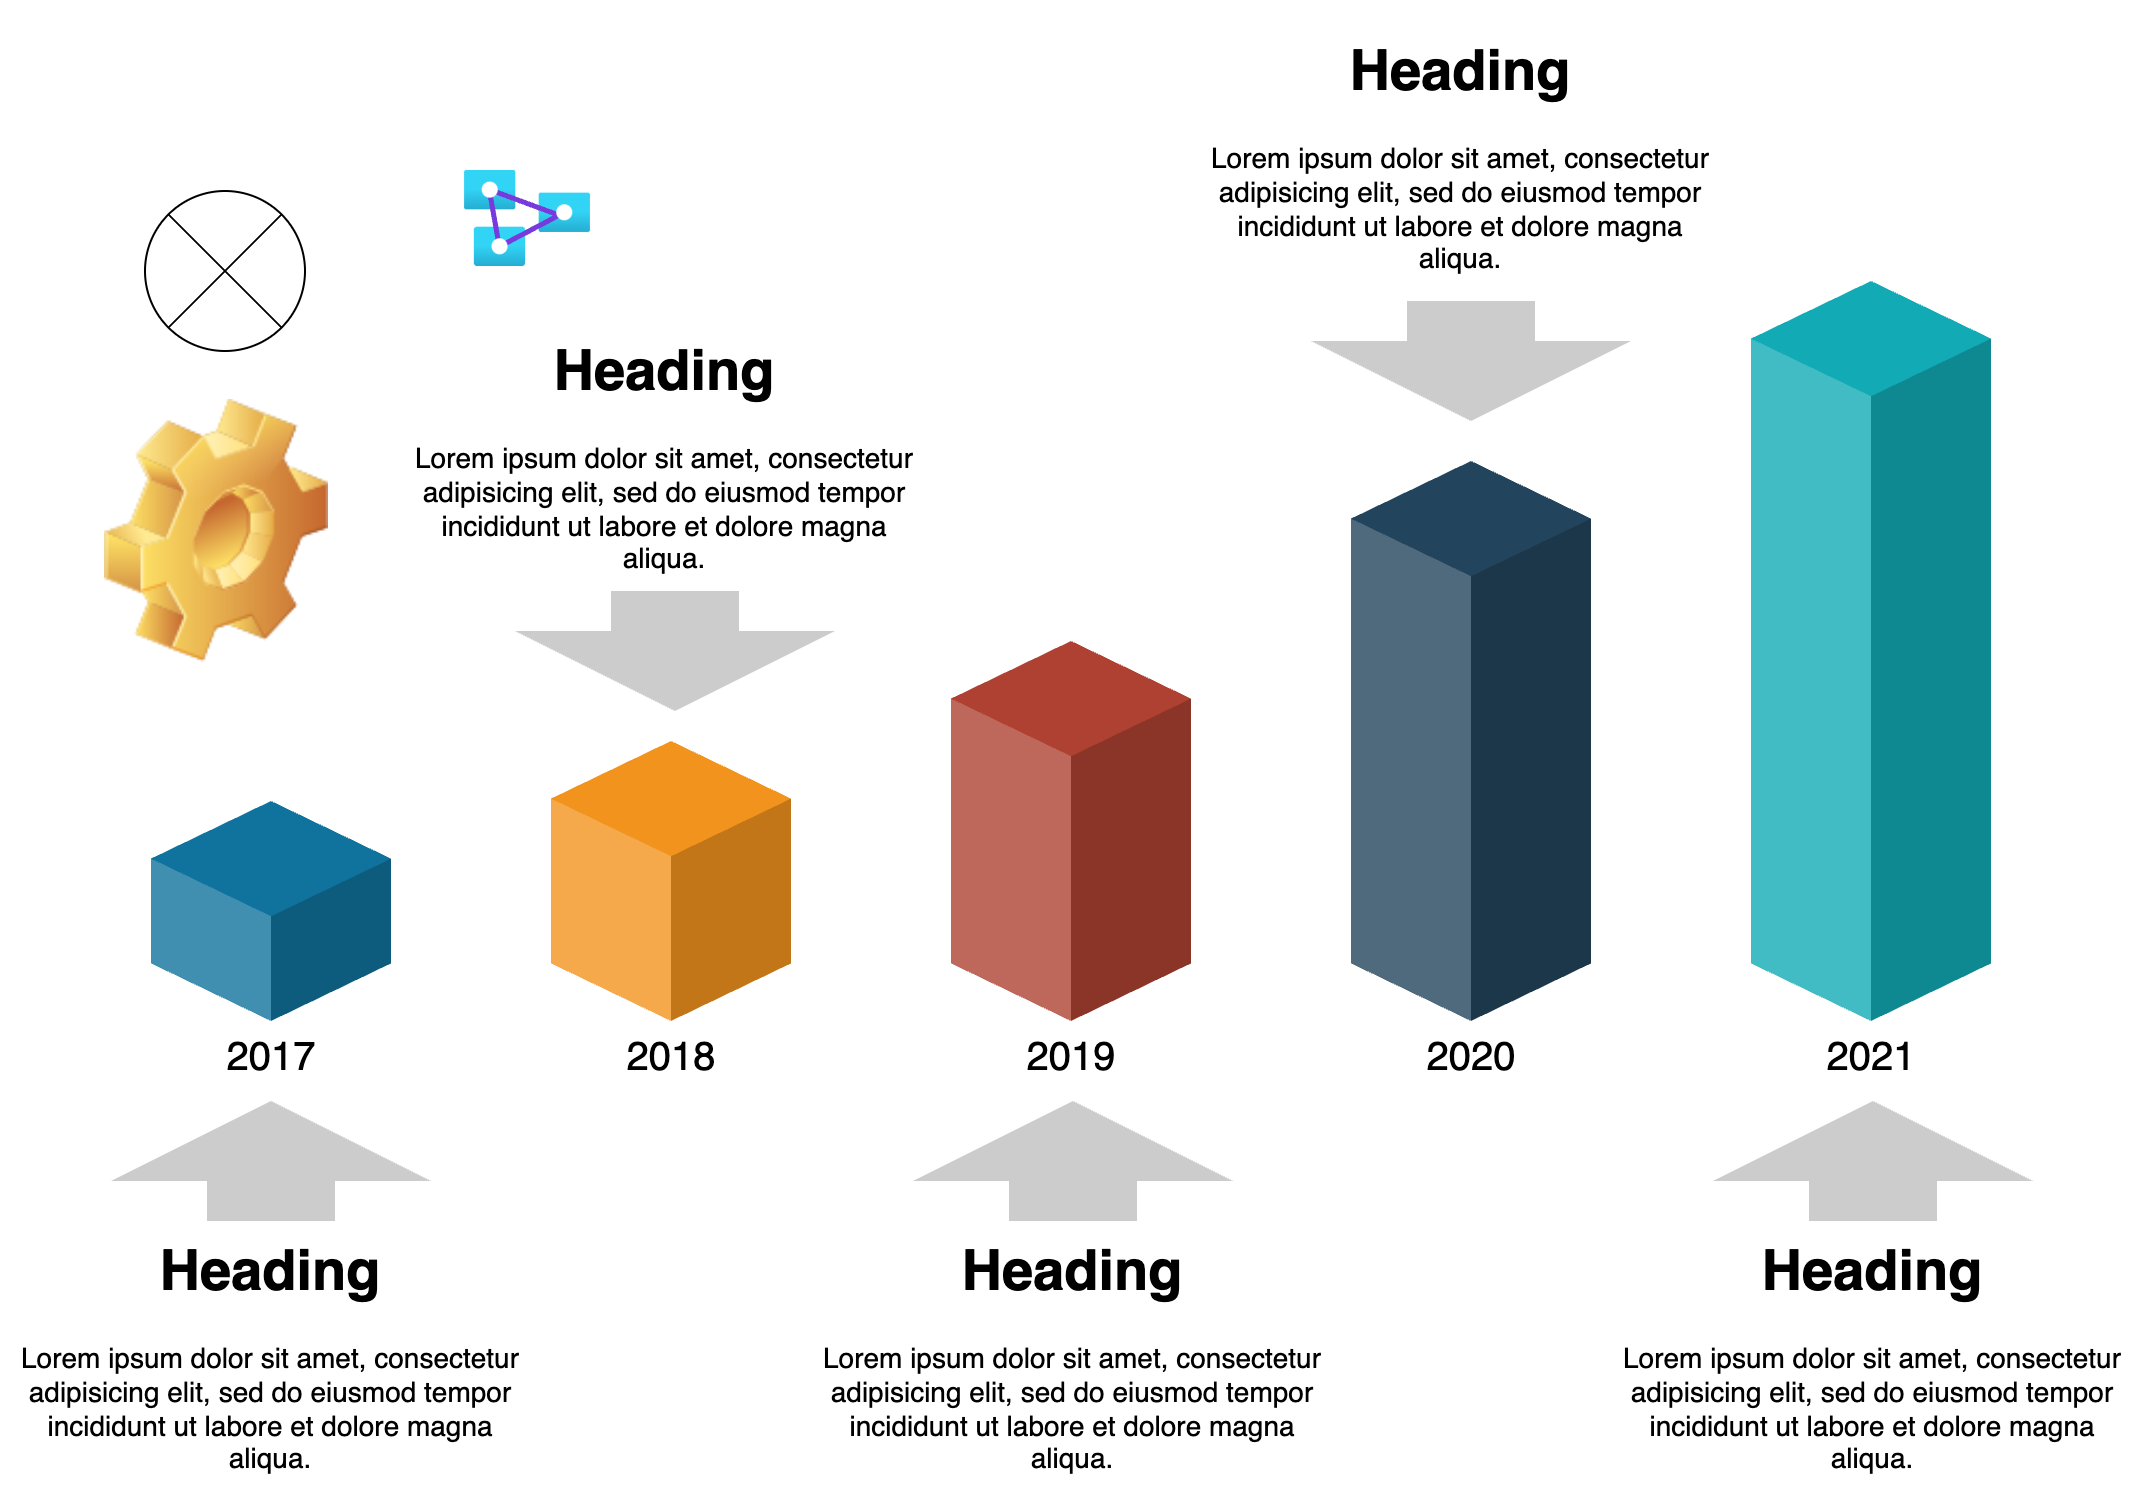

The diagram above was exported from draw.io. Its source (the exported page's mxGraphModel, read from the mxfile embedded in the PNG):
<mxGraphModel dx="1114" dy="869" grid="1" gridSize="10" guides="1" tooltips="1" connect="1" arrows="1" fold="1" page="1" pageScale="1" pageWidth="1100" pageHeight="850" background="#FFFFFF" math="0" shadow="0">
  <root>
    <mxCell id="0" />
    <mxCell id="1" parent="0" />
    <mxCell id="7c3a617817c5cf35-16" value="" style="html=1;shadow=0;dashed=0;align=center;verticalAlign=middle;shape=mxgraph.arrows2.arrow;dy=0.6;dx=40;direction=north;notch=0;strokeWidth=2;fillColor=#CCCCCC;fontSize=14;fontColor=#000000;strokeColor=none;" parent="1" vertex="1">
      <mxGeometry x="73" y="595" width="160" height="60" as="geometry" />
    </mxCell>
    <mxCell id="7c3a617817c5cf35-4" value="2017" style="verticalLabelPosition=bottom;verticalAlign=top;html=1;shape=mxgraph.infographic.shadedCube;isoAngle=15;fillColor=#10739E;strokeColor=none;fontFamily=Helvetica;fontSize=20;align=center;strokeWidth=2;" parent="1" vertex="1">
      <mxGeometry x="93" y="445" width="120" height="110" as="geometry" />
    </mxCell>
    <mxCell id="7c3a617817c5cf35-7" value="2018" style="verticalLabelPosition=bottom;verticalAlign=top;html=1;shape=mxgraph.infographic.shadedCube;isoAngle=15;fillColor=#F2931E;strokeColor=none;fontFamily=Helvetica;fontSize=20;align=center;strokeWidth=2;" parent="1" vertex="1">
      <mxGeometry x="293" y="415" width="120" height="140" as="geometry" />
    </mxCell>
    <mxCell id="7c3a617817c5cf35-8" value="2019" style="verticalLabelPosition=bottom;verticalAlign=top;html=1;shape=mxgraph.infographic.shadedCube;isoAngle=15;fillColor=#AE4132;strokeColor=none;fontFamily=Helvetica;fontSize=20;align=center;strokeWidth=2;" parent="1" vertex="1">
      <mxGeometry x="493" y="365" width="120" height="190" as="geometry" />
    </mxCell>
    <mxCell id="7c3a617817c5cf35-9" value="2020" style="verticalLabelPosition=bottom;verticalAlign=top;html=1;shape=mxgraph.infographic.shadedCube;isoAngle=15;fillColor=#23445D;strokeColor=none;fontFamily=Helvetica;fontSize=20;align=center;strokeWidth=2;" parent="1" vertex="1">
      <mxGeometry x="693" y="274.9999999999999" width="120" height="280" as="geometry" />
    </mxCell>
    <mxCell id="7c3a617817c5cf35-10" value="2021" style="verticalLabelPosition=bottom;verticalAlign=top;html=1;shape=mxgraph.infographic.shadedCube;isoAngle=15;fillColor=#12AAB5;strokeColor=none;fontFamily=Helvetica;fontSize=20;align=center;strokeWidth=2;" parent="1" vertex="1">
      <mxGeometry x="893" y="184.99999999999986" width="120" height="370" as="geometry" />
    </mxCell>
    <mxCell id="7c3a617817c5cf35-11" value="&lt;h1&gt;Heading&lt;/h1&gt;&lt;p&gt;Lorem ipsum dolor sit amet, consectetur adipisicing elit, sed do eiusmod tempor incididunt ut labore et dolore magna aliqua.&lt;/p&gt;" style="text;html=1;spacing=5;spacingTop=-20;whiteSpace=wrap;overflow=hidden;strokeWidth=2;fillColor=none;gradientColor=none;fontSize=14;align=center;" parent="1" vertex="1">
      <mxGeometry x="18" y="655" width="270" height="140" as="geometry" />
    </mxCell>
    <mxCell id="7c3a617817c5cf35-12" value="&lt;h1&gt;Heading&lt;/h1&gt;&lt;p&gt;Lorem ipsum dolor sit amet, consectetur adipisicing elit, sed do eiusmod tempor incididunt ut labore et dolore magna aliqua.&lt;/p&gt;" style="text;html=1;spacing=5;spacingTop=-20;whiteSpace=wrap;overflow=hidden;strokeWidth=2;fillColor=none;gradientColor=none;fontSize=14;align=center;" parent="1" vertex="1">
      <mxGeometry x="215" y="205" width="270" height="140" as="geometry" />
    </mxCell>
    <mxCell id="7c3a617817c5cf35-13" value="&lt;h1&gt;Heading&lt;/h1&gt;&lt;p&gt;Lorem ipsum dolor sit amet, consectetur adipisicing elit, sed do eiusmod tempor incididunt ut labore et dolore magna aliqua.&lt;/p&gt;" style="text;html=1;spacing=5;spacingTop=-20;whiteSpace=wrap;overflow=hidden;strokeWidth=2;fillColor=none;gradientColor=none;fontSize=14;align=center;" parent="1" vertex="1">
      <mxGeometry x="419" y="655" width="270" height="140" as="geometry" />
    </mxCell>
    <mxCell id="7c3a617817c5cf35-14" value="&lt;h1&gt;Heading&lt;/h1&gt;&lt;p&gt;Lorem ipsum dolor sit amet, consectetur adipisicing elit, sed do eiusmod tempor incididunt ut labore et dolore magna aliqua.&lt;/p&gt;" style="text;html=1;spacing=5;spacingTop=-20;whiteSpace=wrap;overflow=hidden;strokeWidth=2;fillColor=none;gradientColor=none;fontSize=14;align=center;" parent="1" vertex="1">
      <mxGeometry x="819" y="655" width="270" height="140" as="geometry" />
    </mxCell>
    <mxCell id="7c3a617817c5cf35-15" value="&lt;h1&gt;Heading&lt;/h1&gt;&lt;p&gt;Lorem ipsum dolor sit amet, consectetur adipisicing elit, sed do eiusmod tempor incididunt ut labore et dolore magna aliqua.&lt;/p&gt;" style="text;html=1;spacing=5;spacingTop=-20;whiteSpace=wrap;overflow=hidden;strokeWidth=2;fillColor=none;gradientColor=none;fontSize=14;align=center;" parent="1" vertex="1">
      <mxGeometry x="613" y="55" width="270" height="140" as="geometry" />
    </mxCell>
    <mxCell id="7c3a617817c5cf35-18" value="" style="html=1;shadow=0;dashed=0;align=center;verticalAlign=middle;shape=mxgraph.arrows2.arrow;dy=0.6;dx=40;direction=north;notch=0;strokeWidth=2;fillColor=#CCCCCC;fontSize=14;fontColor=#000000;strokeColor=none;" parent="1" vertex="1">
      <mxGeometry x="474" y="595" width="160" height="60" as="geometry" />
    </mxCell>
    <mxCell id="7c3a617817c5cf35-19" value="" style="html=1;shadow=0;dashed=0;align=center;verticalAlign=middle;shape=mxgraph.arrows2.arrow;dy=0.6;dx=40;direction=north;notch=0;strokeWidth=2;fillColor=#CCCCCC;fontSize=14;fontColor=#000000;strokeColor=none;" parent="1" vertex="1">
      <mxGeometry x="874" y="595" width="160" height="60" as="geometry" />
    </mxCell>
    <mxCell id="7c3a617817c5cf35-20" value="" style="html=1;shadow=0;dashed=0;align=center;verticalAlign=middle;shape=mxgraph.arrows2.arrow;dy=0.6;dx=40;direction=north;notch=0;strokeWidth=2;fillColor=#CCCCCC;fontSize=14;fontColor=#000000;strokeColor=none;flipV=1;" parent="1" vertex="1">
      <mxGeometry x="275" y="340" width="160" height="60" as="geometry" />
    </mxCell>
    <mxCell id="7c3a617817c5cf35-21" value="" style="html=1;shadow=0;dashed=0;align=center;verticalAlign=middle;shape=mxgraph.arrows2.arrow;dy=0.6;dx=40;direction=north;notch=0;strokeWidth=2;fillColor=#CCCCCC;fontSize=14;fontColor=#000000;strokeColor=none;flipV=1;" parent="1" vertex="1">
      <mxGeometry x="673" y="195" width="160" height="60" as="geometry" />
    </mxCell>
    <mxCell id="2" value="" style="shape=sumEllipse;perimeter=ellipsePerimeter;whiteSpace=wrap;html=1;backgroundOutline=1;" parent="1" vertex="1">
      <mxGeometry x="90" y="140" width="80" height="80" as="geometry" />
    </mxCell>
    <mxCell id="3" value="" style="shape=image;html=1;verticalLabelPosition=bottom;verticalAlign=top;imageAspect=1;aspect=fixed;image=img/clipart/Gear_128x128.png" parent="1" vertex="1">
      <mxGeometry x="70" y="244.5" width="112" height="131.38" as="geometry" />
    </mxCell>
    <mxCell id="4" value="" style="aspect=fixed;html=1;points=[];align=center;image;fontSize=12;image=img/lib/azure2/analytics/Analysis_Services.svg;" parent="1" vertex="1">
      <mxGeometry x="250" y="130" width="63" height="48" as="geometry" />
    </mxCell>
  </root>
</mxGraphModel>